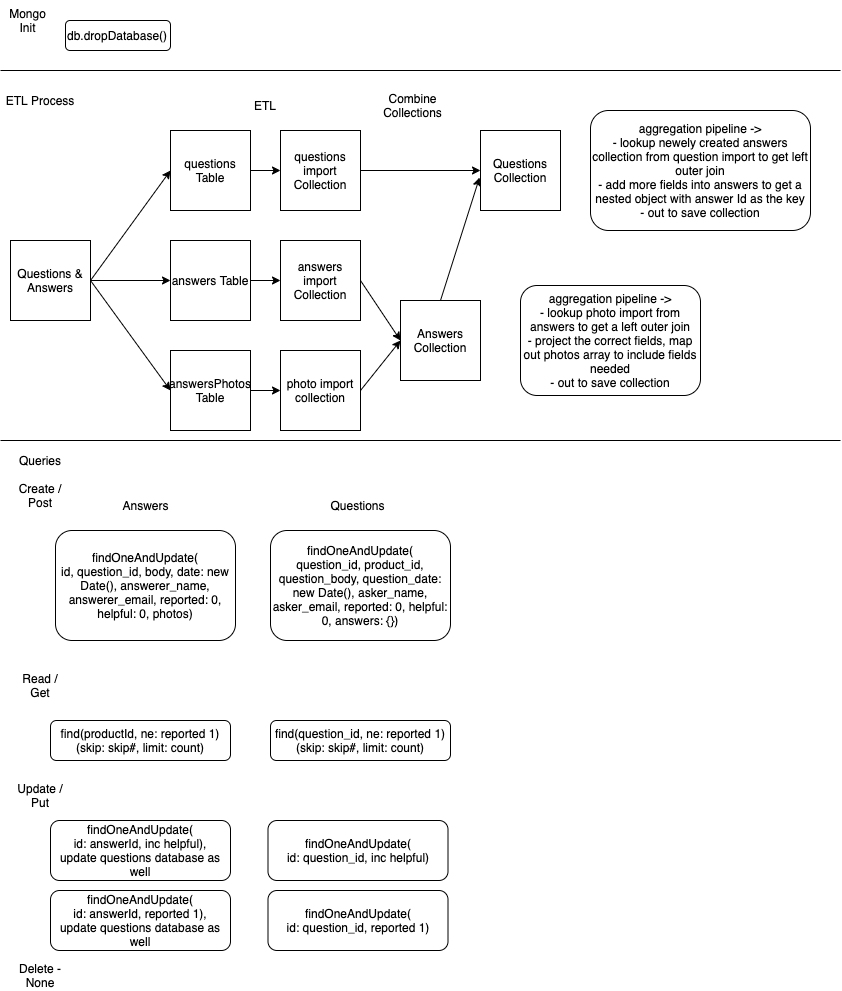

The diagram above was exported from draw.io. Its source (the exported page's mxGraphModel, read from the mxfile embedded in the PNG):
<mxGraphModel dx="1385" dy="648" grid="1" gridSize="10" guides="1" tooltips="1" connect="1" arrows="1" fold="1" page="1" pageScale="1" pageWidth="850" pageHeight="1100" math="0" shadow="0">
  <root>
    <mxCell id="0" />
    <mxCell id="1" parent="0" />
    <mxCell id="13" value="" style="endArrow=none;html=1;" parent="1" edge="1">
      <mxGeometry width="50" height="50" relative="1" as="geometry">
        <mxPoint y="70" as="sourcePoint" />
        <mxPoint x="840" y="70" as="targetPoint" />
      </mxGeometry>
    </mxCell>
    <mxCell id="30" value="ETL Process" style="text;html=1;strokeColor=none;fillColor=none;align=center;verticalAlign=middle;whiteSpace=wrap;rounded=0;" parent="1" vertex="1">
      <mxGeometry y="80" width="80" height="40" as="geometry" />
    </mxCell>
    <mxCell id="46" style="edgeStyle=none;html=1;exitX=1;exitY=0.5;exitDx=0;exitDy=0;entryX=0;entryY=0.5;entryDx=0;entryDy=0;" parent="1" source="31" target="44" edge="1">
      <mxGeometry relative="1" as="geometry" />
    </mxCell>
    <mxCell id="47" style="edgeStyle=none;html=1;exitX=1;exitY=0.5;exitDx=0;exitDy=0;entryX=0;entryY=0.5;entryDx=0;entryDy=0;" parent="1" source="31" target="45" edge="1">
      <mxGeometry relative="1" as="geometry" />
    </mxCell>
    <mxCell id="58" style="edgeStyle=none;html=1;exitX=1;exitY=0.5;exitDx=0;exitDy=0;entryX=0;entryY=0.5;entryDx=0;entryDy=0;" parent="1" source="31" target="57" edge="1">
      <mxGeometry relative="1" as="geometry" />
    </mxCell>
    <mxCell id="31" value="Questions &amp;amp; Answers" style="whiteSpace=wrap;html=1;aspect=fixed;" parent="1" vertex="1">
      <mxGeometry x="10" y="240" width="80" height="80" as="geometry" />
    </mxCell>
    <mxCell id="35" value="Mongo Init" style="text;html=1;strokeColor=none;fillColor=none;align=center;verticalAlign=middle;whiteSpace=wrap;rounded=0;" parent="1" vertex="1">
      <mxGeometry width="55" height="40" as="geometry" />
    </mxCell>
    <mxCell id="36" value="db.dropDatabase()" style="rounded=1;whiteSpace=wrap;html=1;align=left;" parent="1" vertex="1">
      <mxGeometry x="65" y="20" width="105" height="30" as="geometry" />
    </mxCell>
    <mxCell id="59" style="edgeStyle=none;html=1;exitX=1;exitY=0.5;exitDx=0;exitDy=0;" parent="1" source="44" edge="1">
      <mxGeometry relative="1" as="geometry">
        <mxPoint x="280" y="170" as="targetPoint" />
      </mxGeometry>
    </mxCell>
    <mxCell id="44" value="questions Table" style="whiteSpace=wrap;html=1;aspect=fixed;" parent="1" vertex="1">
      <mxGeometry x="170" y="130" width="80" height="80" as="geometry" />
    </mxCell>
    <mxCell id="60" style="edgeStyle=none;html=1;exitX=1;exitY=0.5;exitDx=0;exitDy=0;" parent="1" source="45" edge="1">
      <mxGeometry relative="1" as="geometry">
        <mxPoint x="280" y="280" as="targetPoint" />
      </mxGeometry>
    </mxCell>
    <mxCell id="45" value="answers Table" style="whiteSpace=wrap;html=1;aspect=fixed;" parent="1" vertex="1">
      <mxGeometry x="170" y="240" width="80" height="80" as="geometry" />
    </mxCell>
    <mxCell id="61" style="edgeStyle=none;html=1;exitX=1;exitY=0.5;exitDx=0;exitDy=0;" parent="1" source="57" edge="1">
      <mxGeometry relative="1" as="geometry">
        <mxPoint x="280" y="390" as="targetPoint" />
      </mxGeometry>
    </mxCell>
    <mxCell id="57" value="answersPhotos Table" style="whiteSpace=wrap;html=1;aspect=fixed;" parent="1" vertex="1">
      <mxGeometry x="170" y="350" width="80" height="80" as="geometry" />
    </mxCell>
    <mxCell id="75" style="edgeStyle=none;html=1;exitX=1;exitY=0.5;exitDx=0;exitDy=0;entryX=0;entryY=0.5;entryDx=0;entryDy=0;" edge="1" parent="1" source="68" target="73">
      <mxGeometry relative="1" as="geometry" />
    </mxCell>
    <mxCell id="68" value="questions import&lt;br&gt;Collection" style="whiteSpace=wrap;html=1;aspect=fixed;" vertex="1" parent="1">
      <mxGeometry x="280" y="130" width="80" height="80" as="geometry" />
    </mxCell>
    <mxCell id="77" style="edgeStyle=none;html=1;exitX=1;exitY=0.5;exitDx=0;exitDy=0;" edge="1" parent="1" source="69">
      <mxGeometry relative="1" as="geometry">
        <mxPoint x="400" y="340" as="targetPoint" />
      </mxGeometry>
    </mxCell>
    <mxCell id="69" value="answers import&lt;br&gt;Collection" style="whiteSpace=wrap;html=1;aspect=fixed;" vertex="1" parent="1">
      <mxGeometry x="280" y="240" width="80" height="80" as="geometry" />
    </mxCell>
    <mxCell id="76" style="edgeStyle=none;html=1;exitX=1;exitY=0.5;exitDx=0;exitDy=0;entryX=0;entryY=0.5;entryDx=0;entryDy=0;" edge="1" parent="1" source="70" target="74">
      <mxGeometry relative="1" as="geometry" />
    </mxCell>
    <mxCell id="70" value="photo import collection" style="whiteSpace=wrap;html=1;aspect=fixed;" vertex="1" parent="1">
      <mxGeometry x="280" y="350" width="80" height="80" as="geometry" />
    </mxCell>
    <mxCell id="71" value="ETL" style="text;html=1;strokeColor=none;fillColor=none;align=center;verticalAlign=middle;whiteSpace=wrap;rounded=0;" vertex="1" parent="1">
      <mxGeometry x="240" y="90" width="50" height="30" as="geometry" />
    </mxCell>
    <mxCell id="72" value="Combine Collections" style="text;html=1;strokeColor=none;fillColor=none;align=center;verticalAlign=middle;whiteSpace=wrap;rounded=0;" vertex="1" parent="1">
      <mxGeometry x="375" y="90" width="75" height="30" as="geometry" />
    </mxCell>
    <mxCell id="73" value="Questions Collection" style="whiteSpace=wrap;html=1;aspect=fixed;" vertex="1" parent="1">
      <mxGeometry x="480" y="130" width="80" height="80" as="geometry" />
    </mxCell>
    <mxCell id="78" style="edgeStyle=none;html=1;exitX=0.5;exitY=0;exitDx=0;exitDy=0;entryX=-0.012;entryY=0.588;entryDx=0;entryDy=0;entryPerimeter=0;" edge="1" parent="1" source="74" target="73">
      <mxGeometry relative="1" as="geometry" />
    </mxCell>
    <mxCell id="74" value="Answers Collection" style="whiteSpace=wrap;html=1;aspect=fixed;" vertex="1" parent="1">
      <mxGeometry x="400" y="300" width="80" height="80" as="geometry" />
    </mxCell>
    <mxCell id="79" value="aggregation pipeline -&amp;gt;&lt;br&gt;- lookup photo import from answers to get a left outer join&lt;br&gt;- project the correct fields, map out photos array to include fields needed&lt;br&gt;- out to save collection" style="rounded=1;whiteSpace=wrap;html=1;" vertex="1" parent="1">
      <mxGeometry x="520" y="285" width="180" height="110" as="geometry" />
    </mxCell>
    <mxCell id="80" value="aggregation pipeline -&amp;gt;&lt;br&gt;- lookup newely created answers collection from question import to get left outer join&lt;br&gt;- add more fields into answers to get a nested object with answer Id as the key&lt;br&gt;- out to save collection" style="rounded=1;whiteSpace=wrap;html=1;" vertex="1" parent="1">
      <mxGeometry x="590" y="110" width="220" height="120" as="geometry" />
    </mxCell>
    <mxCell id="81" value="Queries" style="text;html=1;strokeColor=none;fillColor=none;align=center;verticalAlign=middle;whiteSpace=wrap;rounded=0;" vertex="1" parent="1">
      <mxGeometry y="440" width="80" height="40" as="geometry" />
    </mxCell>
    <mxCell id="82" value="" style="endArrow=none;html=1;" edge="1" parent="1">
      <mxGeometry width="50" height="50" relative="1" as="geometry">
        <mxPoint y="440" as="sourcePoint" />
        <mxPoint x="840" y="440" as="targetPoint" />
      </mxGeometry>
    </mxCell>
    <mxCell id="83" value="Create / Post" style="text;html=1;strokeColor=none;fillColor=none;align=center;verticalAlign=middle;whiteSpace=wrap;rounded=0;" vertex="1" parent="1">
      <mxGeometry x="15" y="480" width="50" height="30" as="geometry" />
    </mxCell>
    <mxCell id="84" value="Read / Get" style="text;html=1;strokeColor=none;fillColor=none;align=center;verticalAlign=middle;whiteSpace=wrap;rounded=0;" vertex="1" parent="1">
      <mxGeometry x="15" y="670" width="50" height="30" as="geometry" />
    </mxCell>
    <mxCell id="85" value="Update / Put" style="text;html=1;strokeColor=none;fillColor=none;align=center;verticalAlign=middle;whiteSpace=wrap;rounded=0;" vertex="1" parent="1">
      <mxGeometry x="15" y="780" width="50" height="30" as="geometry" />
    </mxCell>
    <mxCell id="86" value="Delete - None" style="text;html=1;strokeColor=none;fillColor=none;align=center;verticalAlign=middle;whiteSpace=wrap;rounded=0;" vertex="1" parent="1">
      <mxGeometry x="15" y="960" width="50" height="30" as="geometry" />
    </mxCell>
    <mxCell id="87" value="findOneAndUpdate(&lt;br&gt;id, question_id, body, date: new Date(), answerer_name, answerer_email, reported: 0, helpful: 0, photos)" style="rounded=1;whiteSpace=wrap;html=1;" vertex="1" parent="1">
      <mxGeometry x="55" y="530" width="180" height="110" as="geometry" />
    </mxCell>
    <mxCell id="88" value="Answers" style="text;html=1;strokeColor=none;fillColor=none;align=center;verticalAlign=middle;whiteSpace=wrap;rounded=0;" vertex="1" parent="1">
      <mxGeometry x="107.5" y="490" width="75" height="30" as="geometry" />
    </mxCell>
    <mxCell id="89" value="Questions" style="text;html=1;strokeColor=none;fillColor=none;align=center;verticalAlign=middle;whiteSpace=wrap;rounded=0;" vertex="1" parent="1">
      <mxGeometry x="320" y="490" width="75" height="30" as="geometry" />
    </mxCell>
    <mxCell id="90" value="findOneAndUpdate(&lt;br&gt;question_id, product_id, question_body, question_date: new Date(), asker_name, asker_email, reported: 0, helpful: 0, answers: {})" style="rounded=1;whiteSpace=wrap;html=1;" vertex="1" parent="1">
      <mxGeometry x="270" y="530" width="180" height="110" as="geometry" />
    </mxCell>
    <mxCell id="91" value="find(productId, ne: reported 1)&lt;br&gt;(skip: skip#, limit: count)" style="rounded=1;whiteSpace=wrap;html=1;" vertex="1" parent="1">
      <mxGeometry x="50" y="720" width="180" height="40" as="geometry" />
    </mxCell>
    <mxCell id="92" value="find(question_id, ne: reported 1)&lt;br&gt;(skip: skip#, limit: count)" style="rounded=1;whiteSpace=wrap;html=1;" vertex="1" parent="1">
      <mxGeometry x="270" y="720" width="180" height="40" as="geometry" />
    </mxCell>
    <mxCell id="93" value="findOneAndUpdate(&lt;br&gt;id: answerId, inc helpful),&lt;br&gt;update questions database as well" style="rounded=1;whiteSpace=wrap;html=1;" vertex="1" parent="1">
      <mxGeometry x="50" y="820" width="180" height="60" as="geometry" />
    </mxCell>
    <mxCell id="94" value="findOneAndUpdate(&lt;br&gt;id: answerId, reported 1),&lt;br&gt;update questions database as well" style="rounded=1;whiteSpace=wrap;html=1;" vertex="1" parent="1">
      <mxGeometry x="50" y="890" width="180" height="60" as="geometry" />
    </mxCell>
    <mxCell id="95" value="findOneAndUpdate(&lt;br&gt;id: question_id, inc helpful)" style="rounded=1;whiteSpace=wrap;html=1;" vertex="1" parent="1">
      <mxGeometry x="267.5" y="820" width="180" height="60" as="geometry" />
    </mxCell>
    <mxCell id="96" value="findOneAndUpdate(&lt;br&gt;id: question_id, reported 1)" style="rounded=1;whiteSpace=wrap;html=1;" vertex="1" parent="1">
      <mxGeometry x="267.5" y="890" width="180" height="60" as="geometry" />
    </mxCell>
  </root>
</mxGraphModel>